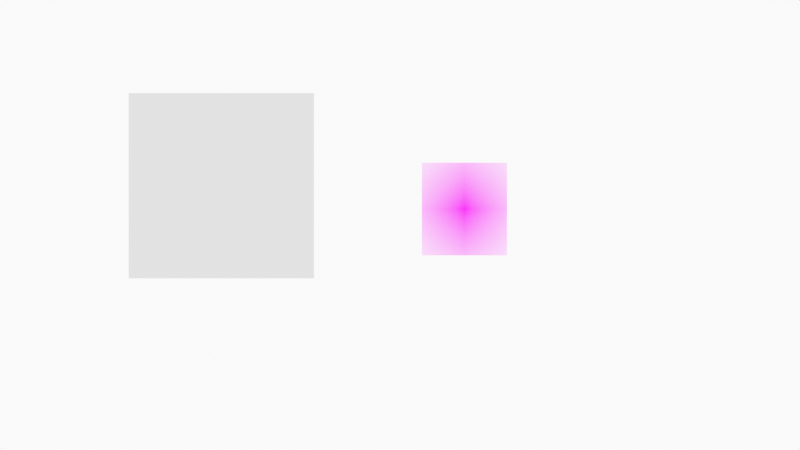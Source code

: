 # Source: soc.blend  (saved by Blender 2.82.7; exported with 4.5.12 LTS)
import bpy
from mathutils import Matrix  # noqa: F401  (used for matrix-valued properties, if any)

bpy.ops.wm.read_factory_settings(use_empty=True)
scene = bpy.context.scene
scene.name = 'Scene'

# ---- collections
col_collection = bpy.data.collections.new('Collection'); scene.collection.children.link(col_collection)
col_camera = bpy.data.collections.new('Camera'); scene.collection.children.link(col_camera)

# ---- images (referenced by path relative to the original .blend; pixels are not part of the script)
import os
ASSET_DIR = os.environ.get("B2B_ASSET_DIR", "")  # directory of the original .blend (textures are referenced by path, not embedded)
HERE = os.path.dirname(os.path.abspath(__file__))  # packed textures are extracted next to this script under _unpacked/

def load_image(name, relpath, width, height, colorspace="sRGB"):
    """Load a texture the original file referenced (path relative to the .blend, or extracted next to this script)."""
    p = next((c for c in (os.path.join(HERE, relpath), os.path.join(ASSET_DIR, relpath)) if relpath and os.path.exists(c)), "")
    if p:
        img = bpy.data.images.load(p, check_existing=True)
        img.name = name
    else:  # same state as the original file: an image datablock whose file is absent (Cycles renders it pink)
        img = bpy.data.images.new(name, width, height)
        img.source = "FILE"
        img.filepath = "//" + (relpath or name)
    img.colorspace_settings.name = colorspace
    return img
img_logo_png = load_image('logo.png', 'logo.png', 1024, 1024, 'sRGB')

# ---- materials (node trees are filled in below, after node groups)
mat_black = bpy.data.materials.new('Black')
mat_black.use_transparent_shadow = False
mat_red = bpy.data.materials.new('Red')
mat_red.use_transparent_shadow = False
mat_grey = bpy.data.materials.new('Grey')
mat_grey.use_transparent_shadow = False
mat_black_dots = bpy.data.materials.new('Black Dots')
mat_black_dots.use_transparent_shadow = False
mat_92824263_324538068519331_8375042431694929920_n = bpy.data.materials.new('92824263_324538068519331_8375042431694929920_n')
mat_92824263_324538068519331_8375042431694929920_n.surface_render_method = 'BLENDED'
mat_92824263_324538068519331_8375042431694929920_n.blend_method = 'BLEND'
mat_92824263_324538068519331_8375042431694929920_n.use_transparent_shadow = False

# ---- material node trees
mat_black_dots.use_nodes = True; mat_black_dots.node_tree.nodes.clear()
_N = mat_black_dots.node_tree.nodes; _L = mat_black_dots.node_tree.links
n0 = _N.new('ShaderNodeOutputMaterial'); n0.name = 'Material Output'; n0.location = (300, 300)
n1 = _N.new('ShaderNodeBsdfPrincipled'); n1.name = 'Principled BSDF'; n1.location = (10, 300)
n1.distribution = 'GGX'
n1.subsurface_method = 'BURLEY'
n1.inputs[2].default_value = 0.4
n1.inputs[3].default_value = 1.45
n1.inputs[27].default_value = (0.0, 0.0, 0.0, 1.0)
n1.inputs[28].default_value = 1.0
_L.new(n1.outputs[0], n0.inputs[0])
n0.is_active_output = True
mat_92824263_324538068519331_8375042431694929920_n.use_nodes = True; mat_92824263_324538068519331_8375042431694929920_n.node_tree.nodes.clear()
_N = mat_92824263_324538068519331_8375042431694929920_n.node_tree.nodes; _L = mat_92824263_324538068519331_8375042431694929920_n.node_tree.links
n0 = _N.new('ShaderNodeOutputMaterial'); n0.name = 'Material Output'; n0.location = (300, 300)
n1 = _N.new('ShaderNodeTexImage'); n1.name = 'Image Texture'; n1.location = (-200, 300)
n1.image = img_logo_png
n1.extension = 'CLIP'
n2 = _N.new('ShaderNodeBsdfPrincipled'); n2.name = 'Principled BSDF'; n2.location = (0, 300)
n2.distribution = 'GGX'
n2.subsurface_method = 'BURLEY'
n2.inputs[3].default_value = 1.45
n2.inputs[27].default_value = (0.0, 0.0, 0.0, 1.0)
n2.inputs[28].default_value = 1.0
_L.new(n1.outputs[0], n2.inputs[0])
_L.new(n1.outputs[1], n2.inputs[4])
_L.new(n2.outputs[0], n0.inputs[0])
n0.is_active_output = True

# ---- world
world_world = bpy.data.worlds.new('World'); scene.world = world_world
world_world.use_nodes = True; world_world.node_tree.nodes.clear()
_N = world_world.node_tree.nodes; _L = world_world.node_tree.links
n0 = _N.new('ShaderNodeOutputWorld'); n0.name = 'World Output'; n0.location = (300, 300)
n1 = _N.new('ShaderNodeBackground'); n1.name = 'Background'; n1.location = (10, 300)
n1.inputs[0].default_value = (0.9513, 0.9513, 0.9513, 1.0)
_L.new(n1.outputs[0], n0.inputs[0])
n0.is_active_output = True
world_world.color = (0.9513, 0.9513, 0.9513)
world_world.use_sun_shadow = False
world_world.sun_shadow_jitter_overblur = 0.0

# ---- cameras
cam_camera = bpy.data.cameras.new('Camera')
cam_camera.display_size = 2.0

# ---- meshes
me_92824263_324538068519331_8375042431694929920_n = bpy.data.meshes.new('92824263_324538068519331_8375042431694929920_n')
me_92824263_324538068519331_8375042431694929920_n.from_pydata([(-0.4594, -0.5, 0.0), (0.4594, -0.5, 0.0), (-0.4594, 0.5, 0.0), (0.4594, 0.5, 0.0)], [], [(0, 1, 3, 2)])
_uv = me_92824263_324538068519331_8375042431694929920_n.uv_layers.new(name='UVMap')
_uv.uv.foreach_set('vector', [0.0, 0.0, 1.0, 0.0, 1.0, 1.0, 0.0, 1.0])
me_92824263_324538068519331_8375042431694929920_n.materials.append(mat_92824263_324538068519331_8375042431694929920_n)
me_92824263_324538068519331_8375042431694929920_n.use_remesh_fix_poles = True
me_92824263_324538068519331_8375042431694929920_n.use_remesh_preserve_attributes = False
me_92824263_324538068519331_8375042431694929920_n.use_mirror_vertex_groups = False
me_92824263_324538068519331_8375042431694929920_n.update()
me_plane = bpy.data.meshes.new('Plane')
me_plane.from_pydata([(-1.0, -1.0, 0.0), (1.0, -1.0, 0.0), (-1.0, 1.0, 0.0), (1.0, 1.0, 0.0)], [], [(0, 1, 3, 2)])
_uv = me_plane.uv_layers.new(name='UVMap')
_uv.uv.foreach_set('vector', [0.0, 0.0, 1.0, 0.0, 1.0, 1.0, 0.0, 1.0])
me_plane.use_remesh_fix_poles = True
me_plane.use_remesh_preserve_attributes = False
me_plane.use_mirror_vertex_groups = False
me_plane.update()

# ---- objects
ob_stroke = bpy.data.objects.new('Stroke', None)
ob_92824263_324538068519331_8375042431694929920_n = bpy.data.objects.new('92824263_324538068519331_8375042431694929920_n', me_92824263_324538068519331_8375042431694929920_n)
ob_plane = bpy.data.objects.new('Plane', me_plane)
ob_camera = bpy.data.objects.new('Camera', cam_camera)

# ---- transforms, parenting, visibility, modifiers, constraints
ob_stroke.location = (0.0, 0.0, 0.0)
ob_stroke.empty_display_size = 0.2
ob_stroke.empty_image_offset = (0.0, 0.0)
ob_stroke.empty_image_side = 'FRONT'
ob_stroke.lineart.crease_threshold = 0.0
ob_92824263_324538068519331_8375042431694929920_n.location = (0.6959, -7.661e-09, 0.1753)
ob_92824263_324538068519331_8375042431694929920_n.rotation_euler = (1.571, 0.0, 0.0)
ob_92824263_324538068519331_8375042431694929920_n.lineart.crease_threshold = 0.0
ob_plane.location = (-1.93, -1.866e-08, 0.4268)
ob_plane.rotation_euler = (1.571, -0.0, 0.0)
ob_plane.lineart.crease_threshold = 0.0
ob_camera.location = (0.0, -12.0, 0.0)
ob_camera.rotation_euler = (1.571, -0.0, -0.0)
ob_camera.empty_image_side = 'FRONT'
ob_camera.lineart.crease_threshold = 0.0

# ---- collection membership
col_collection.objects.link(ob_stroke)
col_collection.objects.link(ob_92824263_324538068519331_8375042431694929920_n)
col_collection.objects.link(ob_plane)
col_camera.objects.link(ob_camera)

# ---- scene / render settings (as saved in the file)
scene.camera = ob_camera
scene.frame_start = 1; scene.frame_end = 250; scene.frame_set(56)
scene.render.engine = 'BLENDER_EEVEE_NEXT'
scene.render.image_settings.file_format = 'FFMPEG'
scene.render.image_settings.color_mode = 'RGB'
scene.render.fps = 25
scene.cycles.use_denoising = False
scene.cycles.samples = 128
scene.cycles.sampling_pattern = 'TABULATED_SOBOL'
scene.cycles.use_adaptive_sampling = False
scene.cycles.use_light_tree = False
scene.view_settings.view_transform = 'Standard'
bpy.context.view_layer.update()
